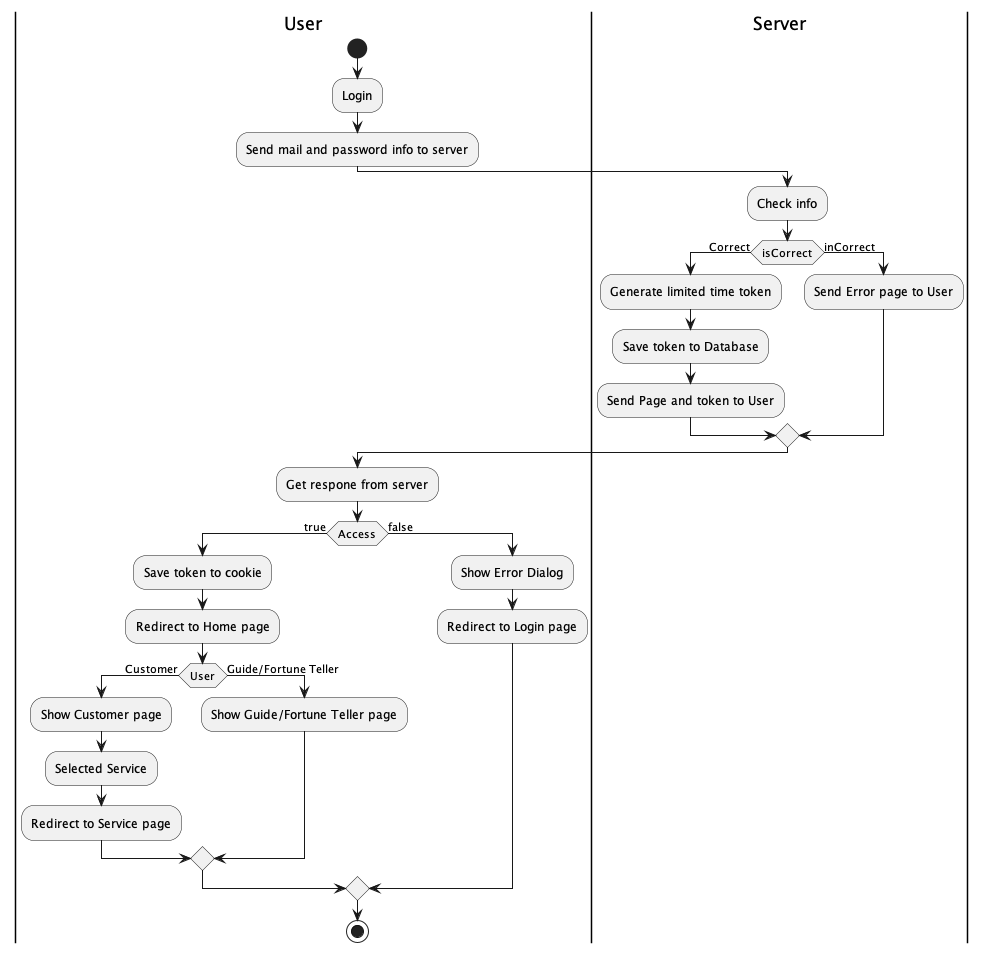

The diagram above was rendered by PlantUML. Its source (embedded in the PNG):
@startuml
|User|
start
:Login;
:Send mail and password info to server;
|Server|
:Check info;
if (isCorrect) is (Correct) then
	:Generate limited time token;
	:Save token to Database;
	:Send Page and token to User;
else (inCorrect)
	:Send Error page to User;
endif

|User|
:Get respone from server;
if (Access) is (true) then
	:Save token to cookie;
	:Redirect to Home page;
	if (User) is (Customer) then
	:Show Customer page;
	:Selected Service;
	:Redirect to Service page;
	else (Guide/Fortune Teller)
	:Show Guide/Fortune Teller page;
	endif
else (false)
	:Show Error Dialog;
	:Redirect to Login page;
endif
stop
@enduml